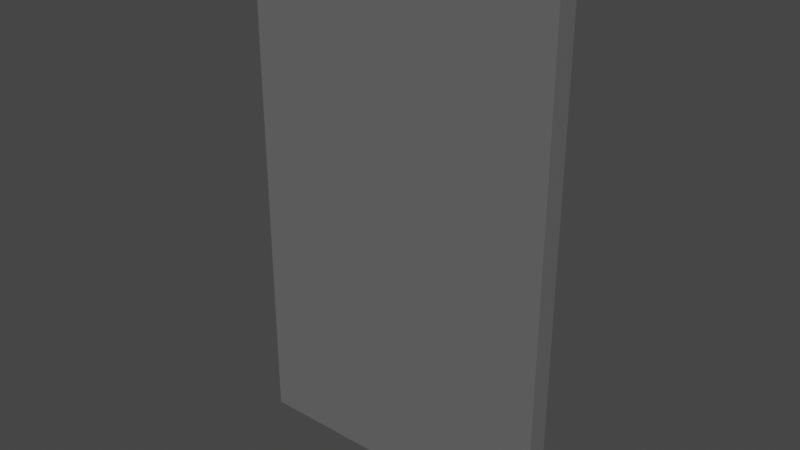 # Source: jalan.blend  (saved by Blender 2.93.21; exported with 4.5.12 LTS)
import bpy
from mathutils import Matrix  # noqa: F401  (used for matrix-valued properties, if any)

bpy.ops.wm.read_factory_settings(use_empty=True)
scene = bpy.context.scene
scene.name = 'Scene'

# ---- collections
col_collection = bpy.data.collections.new('Collection'); scene.collection.children.link(col_collection)

# ---- materials (node trees are filled in below, after node groups)
mat_material = bpy.data.materials.new('Material')
mat_material.alpha_threshold = 0.0
mat_material.use_transparent_shadow = False
mat_material.line_color = (0.0, 0.0, 0.0, 1.0)

# ---- material node trees
mat_material.use_nodes = True; mat_material.node_tree.nodes.clear()
_N = mat_material.node_tree.nodes; _L = mat_material.node_tree.links
n0 = _N.new('ShaderNodeOutputMaterial'); n0.name = 'Material Output'; n0.location = (300, 300)
n1 = _N.new('ShaderNodeBsdfPrincipled'); n1.name = 'Principled BSDF'; n1.location = (10, 300)
n1.distribution = 'GGX'
n1.subsurface_method = 'BURLEY'
n1.inputs[0].default_value = (0.1348, 0.1348, 0.1348, 1.0)
n1.inputs[2].default_value = 0.4
n1.inputs[3].default_value = 1.45
n1.inputs[13].default_value = 0.1509
n1.inputs[27].default_value = (0.0, 0.0, 0.0, 1.0)
n1.inputs[28].default_value = 1.0
_L.new(n1.outputs[0], n0.inputs[0])
n0.is_active_output = True

# ---- world
world_world = bpy.data.worlds.new('World'); scene.world = world_world
world_world.use_nodes = True; world_world.node_tree.nodes.clear()
_N = world_world.node_tree.nodes; _L = world_world.node_tree.links
n0 = _N.new('ShaderNodeOutputWorld'); n0.name = 'World Output'; n0.location = (300, 300)
n1 = _N.new('ShaderNodeBackground'); n1.name = 'Background'; n1.location = (10, 300)
n1.inputs[0].default_value = (0.05088, 0.05088, 0.05088, 1.0)
_L.new(n1.outputs[0], n0.inputs[0])
n0.is_active_output = True
world_world.color = (0.05088, 0.05088, 0.05088)
world_world.use_sun_shadow = False
world_world.sun_shadow_jitter_overblur = 0.0

# ---- meshes
me_cube = bpy.data.meshes.new('Cube')
me_cube.from_pydata([(-6.488, -5.136, 0.1205), (-6.488, -5.136, -0.2152), (-8.488, -5.136, 0.1205), (-8.488, -5.136, -0.2152), (-8.488, -4.313, -0.2152), (-6.488, -4.313, 0.1205), (-8.488, -4.313, 0.1205), (-6.488, -4.313, -0.2152), (-7.488, -5.136, 0.1205), (-7.488, -5.136, -0.2152), (-7.488, -4.313, -0.2152), (-7.488, -4.313, 0.1205), (-7.488, -5.136, 0.4937), (-8.488, -5.136, 0.4937), (-6.488, -5.136, 0.4937), (-6.488, -4.313, 0.3689), (-6.488, -4.437, 0.4937), (-6.488, -4.313, 0.3811), (-6.488, -4.315, 0.3933), (-6.488, -4.318, 0.4051), (-6.488, -4.322, 0.4167), (-6.488, -4.327, 0.4277), (-6.488, -4.334, 0.4382), (-6.488, -4.341, 0.4481), (-6.488, -4.349, 0.4572), (-6.488, -4.358, 0.4654), (-6.488, -4.368, 0.4727), (-6.488, -4.379, 0.479), (-6.488, -4.39, 0.4842), (-6.488, -4.401, 0.4883), (-6.488, -4.413, 0.4913), (-6.488, -4.425, 0.4931), (-8.488, -4.437, 0.4937), (-8.488, -4.313, 0.3689), (-8.488, -4.425, 0.4931), (-8.488, -4.413, 0.4913), (-8.488, -4.401, 0.4883), (-8.488, -4.39, 0.4842), (-8.488, -4.379, 0.479), (-8.488, -4.368, 0.4727), (-8.488, -4.358, 0.4654), (-8.488, -4.349, 0.4572), (-8.488, -4.341, 0.4481), (-8.488, -4.334, 0.4382), (-8.488, -4.327, 0.4277), (-8.488, -4.322, 0.4167), (-8.488, -4.318, 0.4051), (-8.488, -4.315, 0.3933), (-8.488, -4.313, 0.3811), (-7.488, -4.313, 0.3689), (-7.488, -4.437, 0.4937), (-7.488, -4.313, 0.3811), (-7.488, -4.315, 0.3933), (-7.488, -4.318, 0.4051), (-7.488, -4.322, 0.4167), (-7.488, -4.327, 0.4277), (-7.488, -4.334, 0.4382), (-7.488, -4.341, 0.4481), (-7.488, -4.349, 0.4572), (-7.488, -4.358, 0.4654), (-7.488, -4.368, 0.4727), (-7.488, -4.379, 0.479), (-7.488, -4.39, 0.4842), (-7.488, -4.401, 0.4883), (-7.488, -4.413, 0.4913), (-7.488, -4.425, 0.4931), (2.577, -5.136, 0.1205), (2.577, -5.136, -0.2152), (2.577, -4.313, 0.1205), (2.577, -4.313, -0.2152), (2.577, -5.136, 0.4937), (2.577, -4.437, 0.4937), (2.577, -4.425, 0.4931), (2.577, -4.413, 0.4913), (2.577, -4.401, 0.4883), (2.577, -4.39, 0.4842), (2.577, -4.379, 0.479), (2.577, -4.368, 0.4727), (2.577, -4.358, 0.4654), (2.577, -4.349, 0.4572), (2.577, -4.341, 0.4481), (2.577, -4.334, 0.4382), (2.577, -4.327, 0.4277), (2.577, -4.322, 0.4167), (2.577, -4.318, 0.4051), (2.577, -4.315, 0.3933), (2.577, -4.313, 0.3811), (2.577, -4.313, 0.3689), (8.488, -5.136, 0.1205), (8.488, -5.136, -0.2152), (8.488, -4.313, 0.1205), (8.488, -4.313, -0.2152), (8.488, -5.136, 0.4937), (8.488, -4.437, 0.4937), (8.488, -4.425, 0.4931), (8.488, -4.413, 0.4913), (8.488, -4.401, 0.4883), (8.488, -4.39, 0.4842), (8.488, -4.379, 0.479), (8.488, -4.368, 0.4727), (8.488, -4.358, 0.4654), (8.488, -4.349, 0.4572), (8.488, -4.341, 0.4481), (8.488, -4.334, 0.4382), (8.488, -4.327, 0.4277), (8.488, -4.322, 0.4167), (8.488, -4.318, 0.4051), (8.488, -4.315, 0.3933), (8.488, -4.313, 0.3811), (8.488, -4.313, 0.3689), (-6.488, -1.632e-07, 0.1205), (-6.488, -1.632e-07, -0.2152), (-6.488, 5.136, 0.1205), (-6.488, 5.136, -0.2152), (-8.488, -1.632e-07, 0.1205), (-8.488, -1.632e-07, -0.2152), (-8.488, 5.136, 0.1205), (-8.488, 5.136, -0.2152), (-8.488, 4.313, -0.2152), (-6.488, 4.313, 0.1205), (-8.488, 4.313, 0.1205), (-6.488, 4.313, -0.2152), (-7.488, -1.632e-07, -0.2152), (-7.488, 5.136, 0.1205), (-7.488, 5.136, -0.2152), (-7.488, -1.632e-07, 0.1205), (-7.488, 4.313, -0.2152), (-7.488, 4.313, 0.1205), (-7.488, 5.136, 0.4937), (-8.488, 5.136, 0.4937), (-6.488, 5.136, 0.4937), (-6.488, 4.313, 0.3689), (-6.488, 4.437, 0.4937), (-6.488, 4.313, 0.3811), (-6.488, 4.315, 0.3933), (-6.488, 4.318, 0.4051), (-6.488, 4.322, 0.4167), (-6.488, 4.327, 0.4277), (-6.488, 4.334, 0.4382), (-6.488, 4.341, 0.4481), (-6.488, 4.349, 0.4572), (-6.488, 4.358, 0.4654), (-6.488, 4.368, 0.4727), (-6.488, 4.379, 0.479), (-6.488, 4.39, 0.4842), (-6.488, 4.401, 0.4883), (-6.488, 4.413, 0.4913), (-6.488, 4.425, 0.4931), (-8.488, 4.437, 0.4937), (-8.488, 4.313, 0.3689), (-8.488, 4.425, 0.4931), (-8.488, 4.413, 0.4913), (-8.488, 4.401, 0.4883), (-8.488, 4.39, 0.4842), (-8.488, 4.379, 0.479), (-8.488, 4.368, 0.4727), (-8.488, 4.358, 0.4654), (-8.488, 4.349, 0.4572), (-8.488, 4.341, 0.4481), (-8.488, 4.334, 0.4382), (-8.488, 4.327, 0.4277), (-8.488, 4.322, 0.4167), (-8.488, 4.318, 0.4051), (-8.488, 4.315, 0.3933), (-8.488, 4.313, 0.3811), (-7.488, 4.313, 0.3689), (-7.488, 4.437, 0.4937), (-7.488, 4.313, 0.3811), (-7.488, 4.315, 0.3933), (-7.488, 4.318, 0.4051), (-7.488, 4.322, 0.4167), (-7.488, 4.327, 0.4277), (-7.488, 4.334, 0.4382), (-7.488, 4.341, 0.4481), (-7.488, 4.349, 0.4572), (-7.488, 4.358, 0.4654), (-7.488, 4.368, 0.4727), (-7.488, 4.379, 0.479), (-7.488, 4.39, 0.4842), (-7.488, 4.401, 0.4883), (-7.488, 4.413, 0.4913), (-7.488, 4.425, 0.4931), (2.577, -1.632e-07, 0.1205), (2.577, -1.632e-07, -0.2152), (2.577, 5.136, 0.1205), (2.577, 5.136, -0.2152), (2.577, 4.313, 0.1205), (2.577, 4.313, -0.2152), (2.577, 5.136, 0.4937), (2.577, 4.437, 0.4937), (2.577, 4.425, 0.4931), (2.577, 4.413, 0.4913), (2.577, 4.401, 0.4883), (2.577, 4.39, 0.4842), (2.577, 4.379, 0.479), (2.577, 4.368, 0.4727), (2.577, 4.358, 0.4654), (2.577, 4.349, 0.4572), (2.577, 4.341, 0.4481), (2.577, 4.334, 0.4382), (2.577, 4.327, 0.4277), (2.577, 4.322, 0.4167), (2.577, 4.318, 0.4051), (2.577, 4.315, 0.3933), (2.577, 4.313, 0.3811), (2.577, 4.313, 0.3689), (8.488, -1.632e-07, 0.1205), (8.488, -1.632e-07, -0.2152), (8.488, 5.136, 0.1205), (8.488, 5.136, -0.2152), (8.488, 4.313, 0.1205), (8.488, 4.313, -0.2152), (8.488, 5.136, 0.4937), (8.488, 4.437, 0.4937), (8.488, 4.425, 0.4931), (8.488, 4.413, 0.4913), (8.488, 4.401, 0.4883), (8.488, 4.39, 0.4842), (8.488, 4.379, 0.479), (8.488, 4.368, 0.4727), (8.488, 4.358, 0.4654), (8.488, 4.349, 0.4572), (8.488, 4.341, 0.4481), (8.488, 4.334, 0.4382), (8.488, 4.327, 0.4277), (8.488, 4.322, 0.4167), (8.488, 4.318, 0.4051), (8.488, 4.315, 0.3933), (8.488, 4.313, 0.3811), (8.488, 4.313, 0.3689)], [], [(9, 8, 2, 3), (4, 6, 114, 115), (10, 7, 1, 9), (22, 23, 80, 81), (27, 28, 75, 76), (122, 111, 7, 10), (3, 2, 6, 4), (125, 114, 6, 11), (110, 125, 11, 5), (115, 122, 10, 4), (4, 10, 9, 3), (1, 0, 8, 9), (16, 50, 12, 14), (11, 6, 33, 49), (6, 2, 13, 32, 34, 35, 36, 37, 38, 39, 40, 41, 42, 43, 44, 45, 46, 47, 48, 33), (50, 32, 13, 12), (8, 0, 14, 12), (110, 5, 68, 182), (2, 8, 12, 13), (50, 16, 31, 65), (65, 31, 30, 64), (64, 30, 29, 63), (63, 29, 28, 62), (62, 28, 27, 61), (61, 27, 26, 60), (60, 26, 25, 59), (59, 25, 24, 58), (58, 24, 23, 57), (57, 23, 22, 56), (56, 22, 21, 55), (55, 21, 20, 54), (54, 20, 19, 53), (53, 19, 18, 52), (52, 18, 17, 51), (51, 17, 15, 49), (32, 50, 65, 34), (34, 65, 64, 35), (35, 64, 63, 36), (36, 63, 62, 37), (37, 62, 61, 38), (38, 61, 60, 39), (39, 60, 59, 40), (40, 59, 58, 41), (41, 58, 57, 42), (42, 57, 56, 43), (43, 56, 55, 44), (44, 55, 54, 45), (45, 54, 53, 46), (46, 53, 52, 47), (47, 52, 51, 48), (48, 51, 49, 33), (5, 11, 49, 15), (72, 71, 93, 94), (79, 78, 100, 101), (17, 18, 85, 86), (5, 15, 87, 68), (29, 30, 73, 74), (24, 25, 78, 79), (19, 20, 83, 84), (1, 7, 69, 67), (31, 16, 71, 72), (26, 27, 76, 77), (21, 22, 81, 82), (16, 14, 70, 71), (15, 17, 86, 87), (28, 29, 74, 75), (23, 24, 79, 80), (18, 19, 84, 85), (14, 0, 66, 70), (7, 111, 183, 69), (0, 1, 67, 66), (30, 31, 72, 73), (25, 26, 77, 78), (20, 21, 82, 83), (91, 90, 88, 89), (207, 206, 90, 91), (88, 90, 109, 108, 107, 106, 105, 104, 103, 102, 101, 100, 99, 98, 97, 96, 95, 94, 93, 92), (87, 86, 108, 109), (66, 67, 89, 88), (80, 79, 101, 102), (73, 72, 94, 95), (68, 87, 109, 90), (81, 80, 102, 103), (74, 73, 95, 96), (71, 70, 92, 93), (69, 183, 207, 91), (82, 81, 103, 104), (75, 74, 96, 97), (182, 68, 90, 206), (83, 82, 104, 105), (76, 75, 97, 98), (67, 69, 91, 89), (84, 83, 105, 106), (77, 76, 98, 99), (85, 84, 106, 107), (78, 77, 99, 100), (70, 66, 88, 92), (86, 85, 107, 108), (124, 117, 116, 123), (118, 115, 114, 120), (126, 124, 113, 121), (138, 199, 198, 139), (122, 111, 110, 125), (143, 194, 193, 144), (122, 126, 121, 111), (117, 118, 120, 116), (125, 127, 120, 114), (110, 119, 127, 125), (115, 118, 126, 122), (115, 122, 125, 114), (118, 117, 124, 126), (113, 124, 123, 112), (132, 130, 128, 166), (127, 165, 149, 120), (120, 149, 164, 163, 162, 161, 160, 159, 158, 157, 156, 155, 154, 153, 152, 151, 150, 148, 129, 116), (166, 128, 129, 148), (123, 128, 130, 112), (110, 182, 186, 119), (116, 129, 128, 123), (166, 181, 147, 132), (181, 180, 146, 147), (180, 179, 145, 146), (179, 178, 144, 145), (178, 177, 143, 144), (177, 176, 142, 143), (176, 175, 141, 142), (175, 174, 140, 141), (174, 173, 139, 140), (173, 172, 138, 139), (172, 171, 137, 138), (171, 170, 136, 137), (170, 169, 135, 136), (169, 168, 134, 135), (168, 167, 133, 134), (167, 165, 131, 133), (148, 150, 181, 166), (150, 151, 180, 181), (151, 152, 179, 180), (152, 153, 178, 179), (153, 154, 177, 178), (154, 155, 176, 177), (155, 156, 175, 176), (156, 157, 174, 175), (157, 158, 173, 174), (158, 159, 172, 173), (159, 160, 171, 172), (160, 161, 170, 171), (161, 162, 169, 170), (162, 163, 168, 169), (163, 164, 167, 168), (164, 149, 165, 167), (119, 131, 165, 127), (190, 214, 213, 189), (197, 221, 220, 196), (183, 207, 206, 182), (133, 204, 203, 134), (119, 186, 205, 131), (145, 192, 191, 146), (140, 197, 196, 141), (135, 202, 201, 136), (113, 185, 187, 121), (147, 190, 189, 132), (142, 195, 194, 143), (137, 200, 199, 138), (132, 189, 188, 130), (131, 205, 204, 133), (111, 183, 182, 110), (144, 193, 192, 145), (139, 198, 197, 140), (134, 203, 202, 135), (130, 188, 184, 112), (121, 187, 183, 111), (112, 184, 185, 113), (146, 191, 190, 147), (141, 196, 195, 142), (136, 201, 200, 137), (211, 209, 208, 210), (207, 211, 210, 206), (208, 212, 213, 214, 215, 216, 217, 218, 219, 220, 221, 222, 223, 224, 225, 226, 227, 228, 229, 210), (205, 229, 228, 204), (184, 208, 209, 185), (198, 222, 221, 197), (191, 215, 214, 190), (186, 210, 229, 205), (199, 223, 222, 198), (192, 216, 215, 191), (189, 213, 212, 188), (187, 211, 207, 183), (200, 224, 223, 199), (193, 217, 216, 192), (182, 206, 210, 186), (201, 225, 224, 200), (194, 218, 217, 193), (185, 209, 211, 187), (202, 226, 225, 201), (195, 219, 218, 194), (203, 227, 226, 202), (196, 220, 219, 195), (188, 212, 208, 184), (204, 228, 227, 203)])
_uv = me_cube.uv_layers.new(name='UVMap')
_uv.uv.foreach_set('vector', [0.375, 0.875, 0.625, 0.875, 0.625, 1.0, 0.375, 1.0, 0.375, 0.04007, 0.625, 0.04007, 0.625, 0.25, 0.375, 0.25, 0.25, 0.7099, 0.375, 0.7099, 0.375, 0.75, 0.25, 0.75, 0.625, 0.7103, 0.625, 0.7104, 0.625, 0.7104, 0.625, 0.7103, 0.625, 0.7131, 0.625, 0.7137, 0.625, 0.7137, 0.625, 0.7131, 0.25, 0.5, 0.375, 0.5, 0.375, 0.7099, 0.25, 0.7099, 0.375, 0.0, 0.625, 0.0, 0.625, 0.04007, 0.375, 0.04007, 0.75, 0.5, 0.875, 0.5, 0.875, 0.7099, 0.75, 0.7099, 0.625, 0.5, 0.75, 0.5, 0.75, 0.7099, 0.625, 0.7099, 0.125, 0.5, 0.25, 0.5, 0.25, 0.7099, 0.125, 0.7099, 0.125, 0.7099, 0.25, 0.7099, 0.25, 0.75, 0.125, 0.75, 0.375, 0.75, 0.625, 0.75, 0.625, 0.875, 0.375, 0.875, 0.625, 0.716, 0.75, 0.716, 0.75, 0.75, 0.625, 0.75, 0.75, 0.7099, 0.875, 0.7099, 0.875, 0.7099, 0.75, 0.7099, 0.625, 0.04007, 0.625, 0.0, 0.625, 0.0, 0.625, 0.034, 0.625, 0.03459, 0.625, 0.03518, 0.625, 0.03576, 0.625, 0.03632, 0.625, 0.03686, 0.625, 0.03737, 0.625, 0.03785, 0.625, 0.03829, 0.625, 0.03869, 0.625, 0.03905, 0.625, 0.03935, 0.625, 0.03961, 0.625, 0.03981, 0.625, 0.03996, 0.625, 0.04004, 0.625, 0.04007, 0.75, 0.716, 0.875, 0.716, 0.875, 0.75, 0.75, 0.75, 0.625, 0.875, 0.625, 0.75, 0.625, 0.75, 0.625, 0.875, 0.625, 0.5, 0.625, 0.7099, 0.625, 0.7099, 0.625, 0.5, 0.625, 1.0, 0.625, 0.875, 0.625, 0.875, 0.625, 1.0, 0.75, 0.716, 0.625, 0.716, 0.625, 0.7154, 0.75, 0.7154, 0.75, 0.7154, 0.625, 0.7154, 0.625, 0.7148, 0.75, 0.7148, 0.75, 0.7148, 0.625, 0.7148, 0.625, 0.7142, 0.75, 0.7142, 0.75, 0.7142, 0.625, 0.7142, 0.625, 0.7137, 0.75, 0.7137, 0.75, 0.7137, 0.625, 0.7137, 0.625, 0.7131, 0.75, 0.7131, 0.75, 0.7131, 0.625, 0.7131, 0.625, 0.7126, 0.75, 0.7126, 0.75, 0.7126, 0.625, 0.7126, 0.625, 0.7121, 0.75, 0.7121, 0.75, 0.7121, 0.625, 0.7121, 0.625, 0.7105, 0.75, 0.7099, 0.75, 0.7099, 0.625, 0.7105, 0.625, 0.7104, 0.75, 0.7099, 0.75, 0.7099, 0.625, 0.7104, 0.625, 0.7103, 0.75, 0.7099, 0.75, 0.7099, 0.625, 0.7103, 0.625, 0.7102, 0.75, 0.7099, 0.75, 0.7099, 0.625, 0.7102, 0.625, 0.7101, 0.75, 0.7099, 0.75, 0.7099, 0.625, 0.7101, 0.625, 0.71, 0.75, 0.7099, 0.75, 0.7099, 0.625, 0.71, 0.625, 0.71, 0.75, 0.7099, 0.75, 0.7099, 0.625, 0.71, 0.625, 0.7099, 0.75, 0.7099, 0.75, 0.7099, 0.625, 0.7099, 0.625, 0.7099, 0.75, 0.7099, 0.875, 0.716, 0.75, 0.716, 0.75, 0.7154, 0.875, 0.7154, 0.875, 0.7154, 0.75, 0.7154, 0.75, 0.7148, 0.875, 0.7148, 0.875, 0.7148, 0.75, 0.7148, 0.75, 0.7142, 0.875, 0.7142, 0.875, 0.7142, 0.75, 0.7142, 0.75, 0.7137, 0.875, 0.7137, 0.875, 0.7137, 0.75, 0.7137, 0.75, 0.7131, 0.875, 0.7131, 0.875, 0.7131, 0.75, 0.7131, 0.75, 0.7126, 0.875, 0.7126, 0.875, 0.7126, 0.75, 0.7126, 0.75, 0.7121, 0.875, 0.7121, 0.875, 0.7121, 0.75, 0.7121, 0.75, 0.7099, 0.875, 0.7099, 0.875, 0.7099, 0.75, 0.7099, 0.75, 0.7099, 0.875, 0.7099, 0.875, 0.7099, 0.75, 0.7099, 0.75, 0.7099, 0.875, 0.7099, 0.875, 0.7099, 0.75, 0.7099, 0.75, 0.7099, 0.875, 0.7099, 0.875, 0.7099, 0.75, 0.7099, 0.75, 0.7099, 0.875, 0.7099, 0.875, 0.7099, 0.75, 0.7099, 0.75, 0.7099, 0.875, 0.7099, 0.875, 0.7099, 0.75, 0.7099, 0.75, 0.7099, 0.875, 0.7099, 0.875, 0.7099, 0.75, 0.7099, 0.75, 0.7099, 0.875, 0.7099, 0.875, 0.7099, 0.75, 0.7099, 0.75, 0.7099, 0.875, 0.7099, 0.625, 0.7099, 0.75, 0.7099, 0.75, 0.7099, 0.625, 0.7099, 0.625, 0.7154, 0.625, 0.716, 0.625, 0.716, 0.625, 0.7154, 0.625, 0.7105, 0.625, 0.7121, 0.625, 0.7121, 0.625, 0.7105, 0.625, 0.7099, 0.625, 0.71, 0.625, 0.71, 0.625, 0.7099, 0.625, 0.7099, 0.625, 0.7099, 0.625, 0.7099, 0.625, 0.7099, 0.625, 0.7142, 0.625, 0.7148, 0.625, 0.7148, 0.625, 0.7142, 0.625, 0.7105, 0.625, 0.7121, 0.625, 0.7121, 0.625, 0.7105, 0.625, 0.71, 0.625, 0.7101, 0.625, 0.7101, 0.625, 0.71, 0.375, 0.75, 0.375, 0.7099, 0.375, 0.7099, 0.375, 0.75, 0.625, 0.7154, 0.625, 0.716, 0.625, 0.716, 0.625, 0.7154, 0.625, 0.7126, 0.625, 0.7131, 0.625, 0.7131, 0.625, 0.7126, 0.625, 0.7102, 0.625, 0.7103, 0.625, 0.7103, 0.625, 0.7102, 0.625, 0.716, 0.625, 0.75, 0.625, 0.75, 0.625, 0.716, 0.625, 0.7099, 0.625, 0.7099, 0.625, 0.7099, 0.625, 0.7099, 0.625, 0.7137, 0.625, 0.7142, 0.625, 0.7142, 0.625, 0.7137, 0.625, 0.7104, 0.625, 0.7105, 0.625, 0.7105, 0.625, 0.7104, 0.625, 0.71, 0.625, 0.71, 0.625, 0.71, 0.625, 0.71, 0.625, 0.75, 0.625, 0.75, 0.625, 0.75, 0.625, 0.75, 0.375, 0.7099, 0.375, 0.5, 0.375, 0.5, 0.375, 0.7099, 0.625, 0.75, 0.375, 0.75, 0.375, 0.75, 0.625, 0.75, 0.625, 0.7148, 0.625, 0.7154, 0.625, 0.7154, 0.625, 0.7148, 0.625, 0.7121, 0.625, 0.7126, 0.625, 0.7126, 0.625, 0.7121, 0.625, 0.7101, 0.625, 0.7102, 0.625, 0.7102, 0.625, 0.7101, 0.375, 0.7099, 0.625, 0.7099, 0.625, 0.75, 0.375, 0.75, 0.375, 0.5, 0.625, 0.5, 0.625, 0.7099, 0.375, 0.7099, 0.625, 0.75, 0.625, 0.7099, 0.625, 0.7099, 0.625, 0.7099, 0.625, 0.71, 0.625, 0.71, 0.625, 0.7101, 0.625, 0.7102, 0.625, 0.7103, 0.625, 0.7104, 0.625, 0.7105, 0.625, 0.7121, 0.625, 0.7126, 0.625, 0.7131, 0.625, 0.7137, 0.625, 0.7142, 0.625, 0.7148, 0.625, 0.7154, 0.625, 0.716, 0.625, 0.75, 0.625, 0.7099, 0.625, 0.7099, 0.625, 0.7099, 0.625, 0.7099, 0.625, 0.75, 0.375, 0.75, 0.375, 0.75, 0.625, 0.75, 0.625, 0.7104, 0.625, 0.7105, 0.625, 0.7105, 0.625, 0.7104, 0.625, 0.7148, 0.625, 0.7154, 0.625, 0.7154, 0.625, 0.7148, 0.625, 0.7099, 0.625, 0.7099, 0.625, 0.7099, 0.625, 0.7099, 0.625, 0.7103, 0.625, 0.7104, 0.625, 0.7104, 0.625, 0.7103, 0.625, 0.7142, 0.625, 0.7148, 0.625, 0.7148, 0.625, 0.7142, 0.625, 0.716, 0.625, 0.75, 0.625, 0.75, 0.625, 0.716, 0.375, 0.7099, 0.375, 0.5, 0.375, 0.5, 0.375, 0.7099, 0.625, 0.7102, 0.625, 0.7103, 0.625, 0.7103, 0.625, 0.7102, 0.625, 0.7137, 0.625, 0.7142, 0.625, 0.7142, 0.625, 0.7137, 0.625, 0.5, 0.625, 0.7099, 0.625, 0.7099, 0.625, 0.5, 0.625, 0.7101, 0.625, 0.7102, 0.625, 0.7102, 0.625, 0.7101, 0.625, 0.7131, 0.625, 0.7137, 0.625, 0.7137, 0.625, 0.7131, 0.375, 0.75, 0.375, 0.7099, 0.375, 0.7099, 0.375, 0.75, 0.625, 0.71, 0.625, 0.7101, 0.625, 0.7101, 0.625, 0.71, 0.625, 0.7126, 0.625, 0.7131, 0.625, 0.7131, 0.625, 0.7126, 0.625, 0.71, 0.625, 0.71, 0.625, 0.71, 0.625, 0.71, 0.625, 0.7121, 0.625, 0.7126, 0.625, 0.7126, 0.625, 0.7121, 0.625, 0.75, 0.625, 0.75, 0.625, 0.75, 0.625, 0.75, 0.625, 0.7099, 0.625, 0.71, 0.625, 0.71, 0.625, 0.7099, 0.375, 0.875, 0.375, 1.0, 0.625, 1.0, 0.625, 0.875, 0.375, 0.04007, 0.375, 0.25, 0.625, 0.25, 0.625, 0.04007, 0.25, 0.7099, 0.25, 0.75, 0.375, 0.75, 0.375, 0.7099, 0.625, 0.7103, 0.625, 0.7103, 0.625, 0.7104, 0.625, 0.7104, 0.375, 0.375, 0.375, 0.5, 0.625, 0.5, 0.625, 0.375, 0.625, 0.7131, 0.625, 0.7131, 0.625, 0.7137, 0.625, 0.7137, 0.25, 0.5, 0.25, 0.7099, 0.375, 0.7099, 0.375, 0.5, 0.375, 0.0, 0.375, 0.04007, 0.625, 0.04007, 0.625, 0.0, 0.75, 0.5, 0.75, 0.7099, 0.875, 0.7099, 0.875, 0.5, 0.625, 0.5, 0.625, 0.7099, 0.75, 0.7099, 0.75, 0.5, 0.125, 0.5, 0.125, 0.7099, 0.25, 0.7099, 0.25, 0.5, 0.375, 0.25, 0.375, 0.375, 0.625, 0.375, 0.625, 0.25, 0.125, 0.7099, 0.125, 0.75, 0.25, 0.75, 0.25, 0.7099, 0.375, 0.75, 0.375, 0.875, 0.625, 0.875, 0.625, 0.75, 0.625, 0.716, 0.625, 0.75, 0.75, 0.75, 0.75, 0.716, 0.75, 0.7099, 0.75, 0.7099, 0.875, 0.7099, 0.875, 0.7099, 0.625, 0.04007, 0.625, 0.04007, 0.625, 0.04004, 0.625, 0.03996, 0.625, 0.03981, 0.625, 0.03961, 0.625, 0.03935, 0.625, 0.03905, 0.625, 0.03869, 0.625, 0.03829, 0.625, 0.03785, 0.625, 0.03737, 0.625, 0.03686, 0.625, 0.03632, 0.625, 0.03576, 0.625, 0.03518, 0.625, 0.03459, 0.625, 0.034, 0.625, 0.0, 0.625, 0.0, 0.75, 0.716, 0.75, 0.75, 0.875, 0.75, 0.875, 0.716, 0.625, 0.875, 0.625, 0.875, 0.625, 0.75, 0.625, 0.75, 0.625, 0.5, 0.625, 0.5, 0.625, 0.7099, 0.625, 0.7099, 0.625, 1.0, 0.625, 1.0, 0.625, 0.875, 0.625, 0.875, 0.75, 0.716, 0.75, 0.7154, 0.625, 0.7154, 0.625, 0.716, 0.75, 0.7154, 0.75, 0.7148, 0.625, 0.7148, 0.625, 0.7154, 0.75, 0.7148, 0.75, 0.7142, 0.625, 0.7142, 0.625, 0.7148, 0.75, 0.7142, 0.75, 0.7137, 0.625, 0.7137, 0.625, 0.7142, 0.75, 0.7137, 0.75, 0.7131, 0.625, 0.7131, 0.625, 0.7137, 0.75, 0.7131, 0.75, 0.7126, 0.625, 0.7126, 0.625, 0.7131, 0.75, 0.7126, 0.75, 0.7121, 0.625, 0.7121, 0.625, 0.7126, 0.75, 0.7121, 0.75, 0.7099, 0.625, 0.7105, 0.625, 0.7121, 0.75, 0.7099, 0.75, 0.7099, 0.625, 0.7104, 0.625, 0.7105, 0.75, 0.7099, 0.75, 0.7099, 0.625, 0.7103, 0.625, 0.7104, 0.75, 0.7099, 0.75, 0.7099, 0.625, 0.7102, 0.625, 0.7103, 0.75, 0.7099, 0.75, 0.7099, 0.625, 0.7101, 0.625, 0.7102, 0.75, 0.7099, 0.75, 0.7099, 0.625, 0.71, 0.625, 0.7101, 0.75, 0.7099, 0.75, 0.7099, 0.625, 0.71, 0.625, 0.71, 0.75, 0.7099, 0.75, 0.7099, 0.625, 0.7099, 0.625, 0.71, 0.75, 0.7099, 0.75, 0.7099, 0.625, 0.7099, 0.625, 0.7099, 0.875, 0.716, 0.875, 0.7154, 0.75, 0.7154, 0.75, 0.716, 0.875, 0.7154, 0.875, 0.7148, 0.75, 0.7148, 0.75, 0.7154, 0.875, 0.7148, 0.875, 0.7142, 0.75, 0.7142, 0.75, 0.7148, 0.875, 0.7142, 0.875, 0.7137, 0.75, 0.7137, 0.75, 0.7142, 0.875, 0.7137, 0.875, 0.7131, 0.75, 0.7131, 0.75, 0.7137, 0.875, 0.7131, 0.875, 0.7126, 0.75, 0.7126, 0.75, 0.7131, 0.875, 0.7126, 0.875, 0.7121, 0.75, 0.7121, 0.75, 0.7126, 0.875, 0.7121, 0.875, 0.7099, 0.75, 0.7099, 0.75, 0.7121, 0.875, 0.7099, 0.875, 0.7099, 0.75, 0.7099, 0.75, 0.7099, 0.875, 0.7099, 0.875, 0.7099, 0.75, 0.7099, 0.75, 0.7099, 0.875, 0.7099, 0.875, 0.7099, 0.75, 0.7099, 0.75, 0.7099, 0.875, 0.7099, 0.875, 0.7099, 0.75, 0.7099, 0.75, 0.7099, 0.875, 0.7099, 0.875, 0.7099, 0.75, 0.7099, 0.75, 0.7099, 0.875, 0.7099, 0.875, 0.7099, 0.75, 0.7099, 0.75, 0.7099, 0.875, 0.7099, 0.875, 0.7099, 0.75, 0.7099, 0.75, 0.7099, 0.875, 0.7099, 0.875, 0.7099, 0.75, 0.7099, 0.75, 0.7099, 0.625, 0.7099, 0.625, 0.7099, 0.75, 0.7099, 0.75, 0.7099, 0.625, 0.7154, 0.625, 0.7154, 0.625, 0.716, 0.625, 0.716, 0.625, 0.7105, 0.625, 0.7105, 0.625, 0.7121, 0.625, 0.7121, 0.375, 0.5, 0.375, 0.5, 0.625, 0.5, 0.625, 0.5, 0.625, 0.7099, 0.625, 0.7099, 0.625, 0.71, 0.625, 0.71, 0.625, 0.7099, 0.625, 0.7099, 0.625, 0.7099, 0.625, 0.7099, 0.625, 0.7142, 0.625, 0.7142, 0.625, 0.7148, 0.625, 0.7148, 0.625, 0.7105, 0.625, 0.7105, 0.625, 0.7121, 0.625, 0.7121, 0.625, 0.71, 0.625, 0.71, 0.625, 0.7101, 0.625, 0.7101, 0.375, 0.75, 0.375, 0.75, 0.375, 0.7099, 0.375, 0.7099, 0.625, 0.7154, 0.625, 0.7154, 0.625, 0.716, 0.625, 0.716, 0.625, 0.7126, 0.625, 0.7126, 0.625, 0.7131, 0.625, 0.7131, 0.625, 0.7102, 0.625, 0.7102, 0.625, 0.7103, 0.625, 0.7103, 0.625, 0.716, 0.625, 0.716, 0.625, 0.75, 0.625, 0.75, 0.625, 0.7099, 0.625, 0.7099, 0.625, 0.7099, 0.625, 0.7099, 0.375, 0.5, 0.375, 0.5, 0.625, 0.5, 0.625, 0.5, 0.625, 0.7137, 0.625, 0.7137, 0.625, 0.7142, 0.625, 0.7142, 0.625, 0.7104, 0.625, 0.7104, 0.625, 0.7105, 0.625, 0.7105, 0.625, 0.71, 0.625, 0.71, 0.625, 0.71, 0.625, 0.71, 0.625, 0.75, 0.625, 0.75, 0.625, 0.75, 0.625, 0.75, 0.375, 0.7099, 0.375, 0.7099, 0.375, 0.5, 0.375, 0.5, 0.625, 0.75, 0.625, 0.75, 0.375, 0.75, 0.375, 0.75, 0.625, 0.7148, 0.625, 0.7148, 0.625, 0.7154, 0.625, 0.7154, 0.625, 0.7121, 0.625, 0.7121, 0.625, 0.7126, 0.625, 0.7126, 0.625, 0.7101, 0.625, 0.7101, 0.625, 0.7102, 0.625, 0.7102, 0.375, 0.7099, 0.375, 0.75, 0.625, 0.75, 0.625, 0.7099, 0.375, 0.5, 0.375, 0.7099, 0.625, 0.7099, 0.625, 0.5, 0.625, 0.75, 0.625, 0.75, 0.625, 0.716, 0.625, 0.7154, 0.625, 0.7148, 0.625, 0.7142, 0.625, 0.7137, 0.625, 0.7131, 0.625, 0.7126, 0.625, 0.7121, 0.625, 0.7105, 0.625, 0.7104, 0.625, 0.7103, 0.625, 0.7102, 0.625, 0.7101, 0.625, 0.71, 0.625, 0.71, 0.625, 0.7099, 0.625, 0.7099, 0.625, 0.7099, 0.625, 0.7099, 0.625, 0.7099, 0.625, 0.7099, 0.625, 0.7099, 0.625, 0.75, 0.625, 0.75, 0.375, 0.75, 0.375, 0.75, 0.625, 0.7104, 0.625, 0.7104, 0.625, 0.7105, 0.625, 0.7105, 0.625, 0.7148, 0.625, 0.7148, 0.625, 0.7154, 0.625, 0.7154, 0.625, 0.7099, 0.625, 0.7099, 0.625, 0.7099, 0.625, 0.7099, 0.625, 0.7103, 0.625, 0.7103, 0.625, 0.7104, 0.625, 0.7104, 0.625, 0.7142, 0.625, 0.7142, 0.625, 0.7148, 0.625, 0.7148, 0.625, 0.716, 0.625, 0.716, 0.625, 0.75, 0.625, 0.75, 0.375, 0.7099, 0.375, 0.7099, 0.375, 0.5, 0.375, 0.5, 0.625, 0.7102, 0.625, 0.7102, 0.625, 0.7103, 0.625, 0.7103, 0.625, 0.7137, 0.625, 0.7137, 0.625, 0.7142, 0.625, 0.7142, 0.625, 0.5, 0.625, 0.5, 0.625, 0.7099, 0.625, 0.7099, 0.625, 0.7101, 0.625, 0.7101, 0.625, 0.7102, 0.625, 0.7102, 0.625, 0.7131, 0.625, 0.7131, 0.625, 0.7137, 0.625, 0.7137, 0.375, 0.75, 0.375, 0.75, 0.375, 0.7099, 0.375, 0.7099, 0.625, 0.71, 0.625, 0.71, 0.625, 0.7101, 0.625, 0.7101, 0.625, 0.7126, 0.625, 0.7126, 0.625, 0.7131, 0.625, 0.7131, 0.625, 0.71, 0.625, 0.71, 0.625, 0.71, 0.625, 0.71, 0.625, 0.7121, 0.625, 0.7121, 0.625, 0.7126, 0.625, 0.7126, 0.625, 0.75, 0.625, 0.75, 0.625, 0.75, 0.625, 0.75, 0.625, 0.7099, 0.625, 0.7099, 0.625, 0.71, 0.625, 0.71])
me_cube.materials.append(mat_material)
me_cube.use_remesh_preserve_volume = False
me_cube.use_remesh_preserve_attributes = False
me_cube.use_mirror_vertex_groups = False
me_cube.update()

# ---- objects
ob_cube = bpy.data.objects.new('Cube', me_cube)

# ---- transforms, parenting, visibility, modifiers, constraints
ob_cube.location = (-0.02276, 0.1795, 0.3355)
ob_cube.rotation_euler = (-1.577, -1.571, 0.0)
ob_cube.lock_rotations_4d = False
ob_cube.empty_display_type = 'ARROWS'
ob_cube.lineart.crease_threshold = 0.0

# ---- collection membership
col_collection.objects.link(ob_cube)

# ---- scene / render settings (as saved in the file)
scene.frame_start = 1; scene.frame_end = 250; scene.frame_set(1)
scene.render.engine = 'BLENDER_EEVEE_NEXT'
scene.cycles.use_denoising = False
scene.cycles.samples = 128
scene.cycles.sampling_pattern = 'TABULATED_SOBOL'
scene.cycles.use_adaptive_sampling = False
scene.cycles.use_light_tree = False
scene.view_settings.view_transform = 'Filmic'
bpy.context.view_layer.update()

# ---- added for rendering (the .blend has no active camera and no usable light): camera, sun
cam_auto = bpy.data.cameras.new('AutoCamera')
cam_auto.lens = 50.0
cam_auto.sensor_width = 36.0
cam_auto.clip_end = 1000.0
ob_auto_camera = bpy.data.objects.new('AutoCamera', cam_auto)
scene.collection.objects.link(ob_auto_camera)
ob_auto_camera.location = (18.352, -21.73, 15.0347)
ob_auto_camera.rotation_euler = (1.09748, -7.21219e-08, 0.694738)
scene.camera = ob_auto_camera
light_auto_sun = bpy.data.lights.new('AutoSun', 'SUN')
light_auto_sun.energy = 3.0
light_auto_sun.angle = 0.0523599
ob_auto_sun = bpy.data.objects.new('AutoSun', light_auto_sun)
scene.collection.objects.link(ob_auto_sun)
ob_auto_sun.rotation_euler = (0.872665, 0.174533, 0.523599)
bpy.context.view_layer.update()
